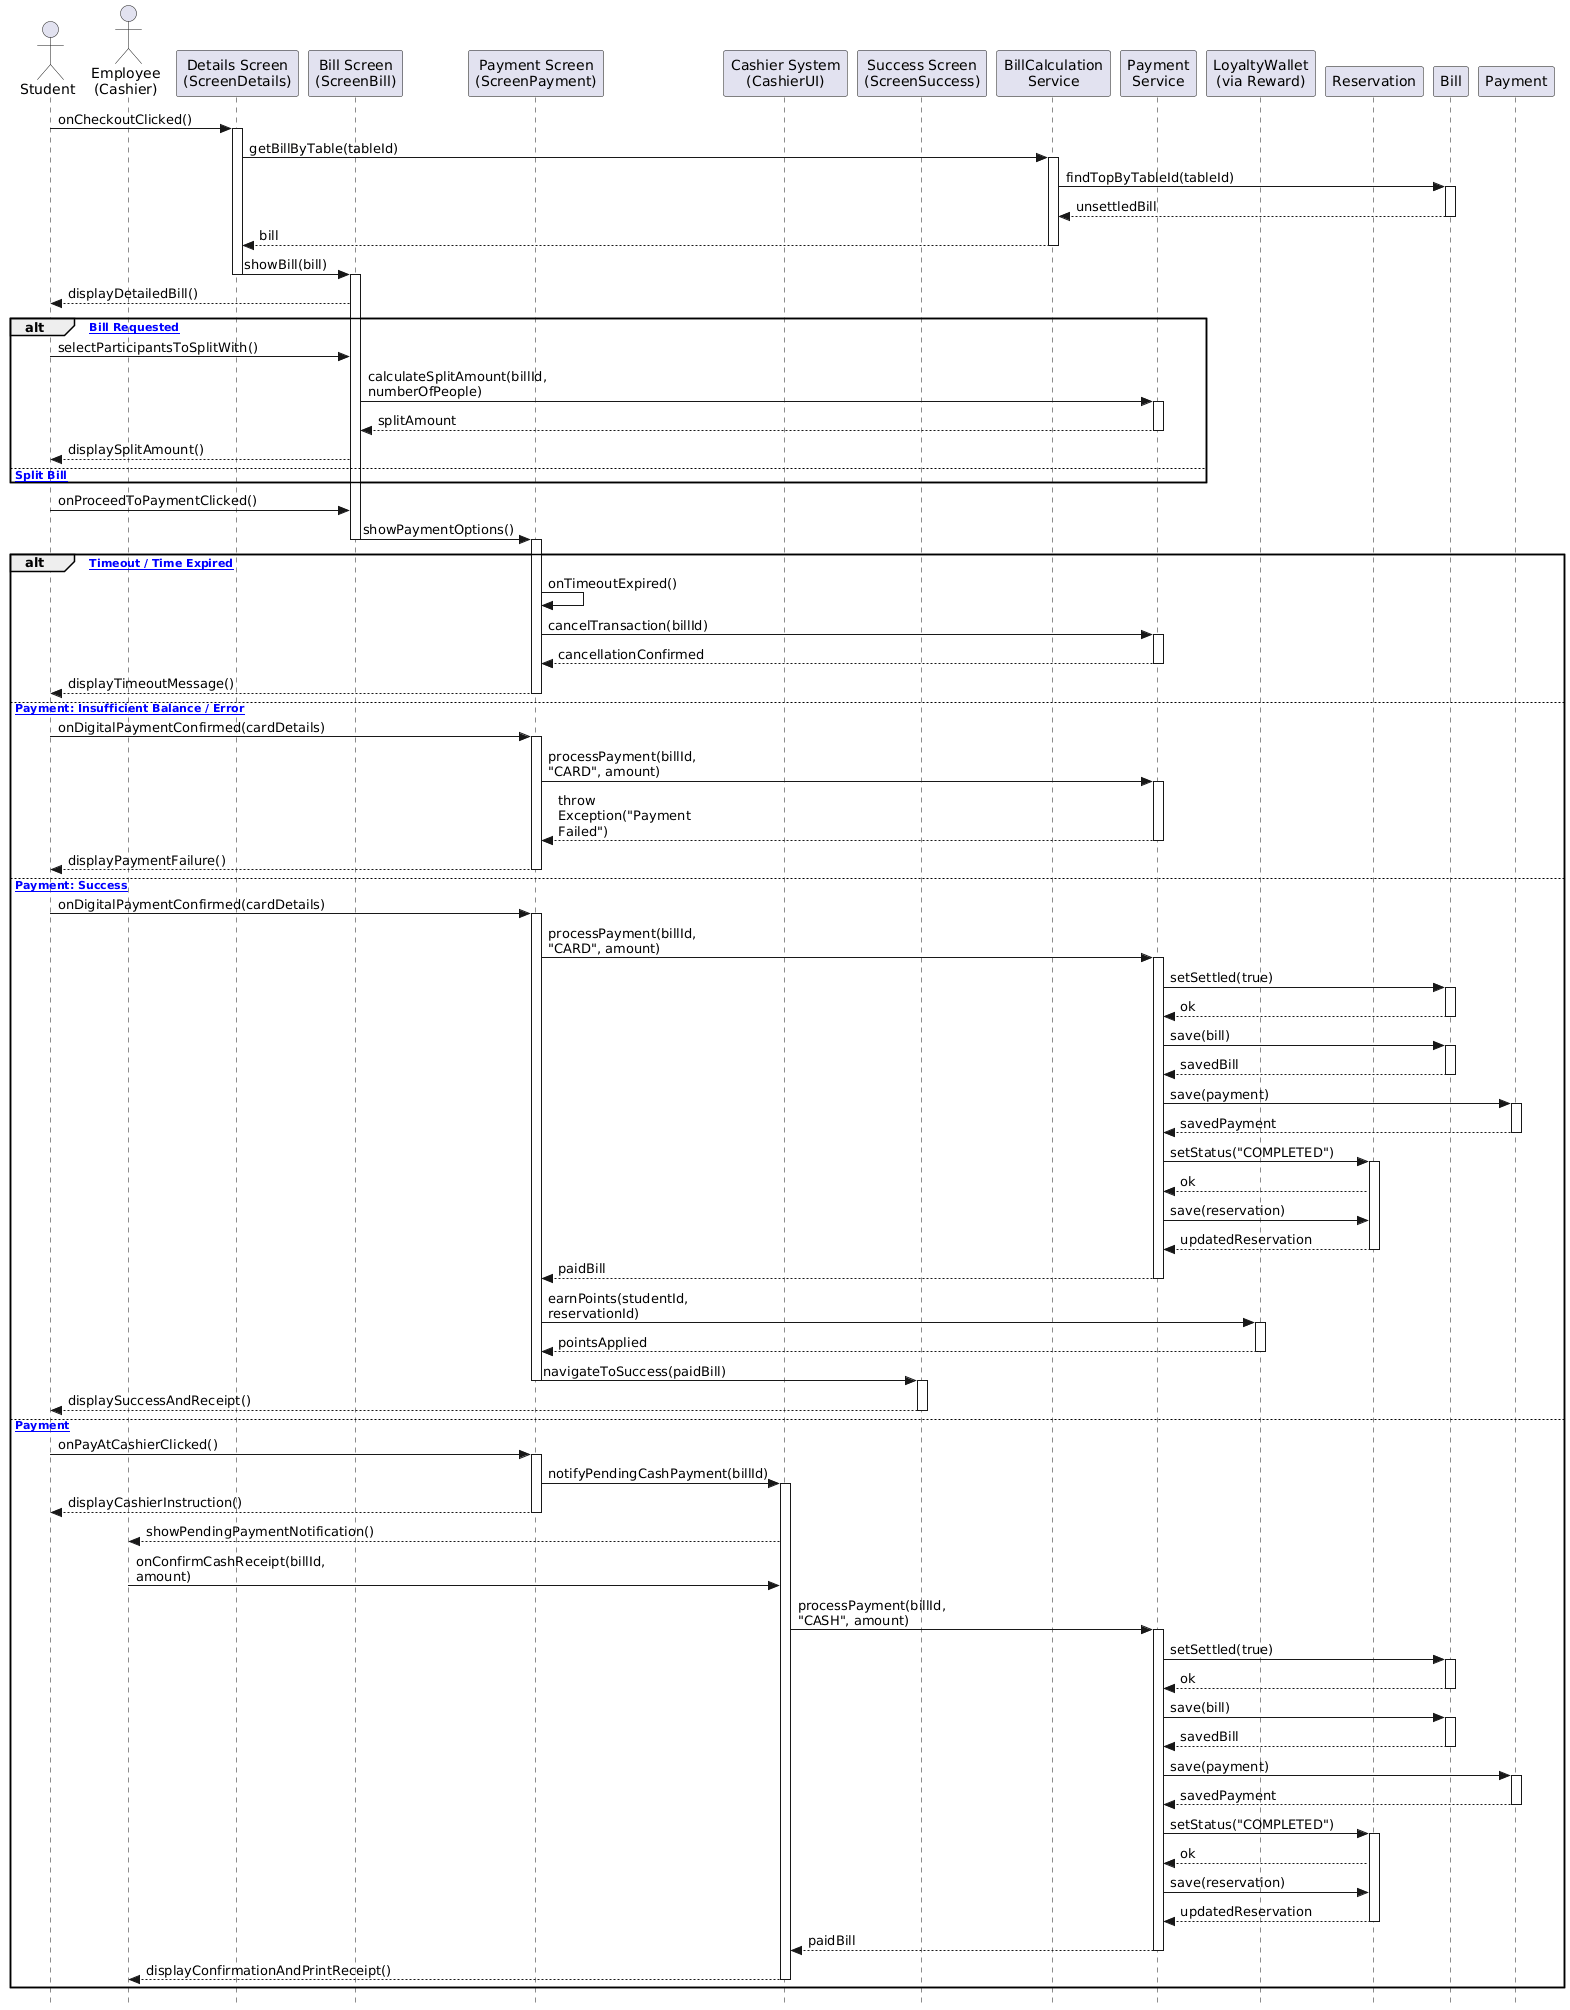

The diagram above was rendered by PlantUML. Its source (embedded in the PNG):
@startuml
skinparam maxMessageSize 150
skinparam style strictuml

actor "Student" as Student
actor "Employee\n(Cashier)" as Employee

participant "Details Screen\n(ScreenDetails)" as ScreenDetails
participant "Bill Screen\n(ScreenBill)" as ScreenBill
participant "Payment Screen\n(ScreenPayment)" as ScreenPayment
participant "Cashier System\n(CashierUI)" as CashierUI
participant "Success Screen\n(ScreenSuccess)" as ScreenSuccess

participant "BillCalculation\nService" as BillService
participant "Payment\nService" as PaymentService
participant "LoyaltyWallet\n(via Reward)" as RewardService

participant "Reservation" as Reservation
participant "Bill" as Bill
participant "Payment" as Payment

' --- PHASE 1: Fetching the Bill ---
Student -> ScreenDetails : onCheckoutClicked()
activate ScreenDetails

ScreenDetails -> BillService : getBillByTable(tableId)
activate BillService
BillService -> Bill : findTopByTableId(tableId)
activate Bill
Bill --> BillService : unsettledBill
deactivate Bill
BillService --> ScreenDetails : bill
deactivate BillService

ScreenDetails -> ScreenBill : showBill(bill)
deactivate ScreenDetails
activate ScreenBill

ScreenBill --> Student : displayDetailedBill()

' --- ALTERNATIVE FLOW 1: SPLIT BILL ---
alt [Split Bill Requested]
    Student -> ScreenBill : selectParticipantsToSplitWith()
    ScreenBill -> PaymentService : calculateSplitAmount(billId, numberOfPeople)
    activate PaymentService
    PaymentService --> ScreenBill : splitAmount
    deactivate PaymentService
    ScreenBill --> Student : displaySplitAmount()
else [No Split Bill]
    ' Normal flow continues
end

' --- PHASE 2: Proceed to Payment ---
Student -> ScreenBill : onProceedToPaymentClicked()
ScreenBill -> ScreenPayment : showPaymentOptions()
deactivate ScreenBill
' ACTIVATE IT ONCE HERE
activate ScreenPayment 

' --- PHASE 3: PAYMENT OUTCOMES ---
alt [Automatic Timeout / Time Expired]
    ScreenPayment -> ScreenPayment : onTimeoutExpired()
    ScreenPayment -> PaymentService : cancelTransaction(billId)
    activate PaymentService
    PaymentService --> ScreenPayment : cancellationConfirmed
    deactivate PaymentService
    ScreenPayment --> Student : displayTimeoutMessage()
    deactivate ScreenPayment

else [Digital Payment: Insufficient Balance / Error]
    Student -> ScreenPayment : onDigitalPaymentConfirmed(cardDetails)
    activate ScreenPayment
    ScreenPayment -> PaymentService : processPayment(billId, "CARD", amount)
    activate PaymentService
    PaymentService --> ScreenPayment : throw Exception("Payment Failed")
    deactivate PaymentService
    ScreenPayment --> Student : displayPaymentFailure()
    deactivate ScreenPayment
    
else [Digital Payment: Success]
    Student -> ScreenPayment : onDigitalPaymentConfirmed(cardDetails)
    activate ScreenPayment
    ScreenPayment -> PaymentService : processPayment(billId, "CARD", amount)
    activate PaymentService
    
    ' 1. Ενημέρωση Λογαριασμού
    PaymentService -> Bill : setSettled(true)
    activate Bill
    Bill --> PaymentService : ok
    deactivate Bill
    
    PaymentService -> Bill : save(bill)
    activate Bill
    Bill --> PaymentService : savedBill
    deactivate Bill
    
    ' 2. Καταγραφή Πληρωμής
    PaymentService -> Payment : save(payment)
    activate Payment
    Payment --> PaymentService : savedPayment
    deactivate Payment
    
    ' 3. Αποδέσμευση Κράτησης (Ολοκλήρωση)
    PaymentService -> Reservation : setStatus("COMPLETED")
    activate Reservation
    Reservation --> PaymentService : ok
    PaymentService -> Reservation : save(reservation)
    Reservation --> PaymentService : updatedReservation
    deactivate Reservation
    
    PaymentService --> ScreenPayment : paidBill
    deactivate PaymentService
    
    ' 4. Εφαρμογή Πόντων (Client Orchestrated)
    ScreenPayment -> RewardService : earnPoints(studentId, reservationId)
    activate RewardService
    RewardService --> ScreenPayment : pointsApplied
    deactivate RewardService
    
    ' Μετάβαση στην Οθόνη Επιτυχίας
    ScreenPayment -> ScreenSuccess : navigateToSuccess(paidBill)
    deactivate ScreenPayment
    activate ScreenSuccess
    
    ScreenSuccess --> Student : displaySuccessAndReceipt()
    deactivate ScreenSuccess

else [Cash Payment]
  
    Student -> ScreenPayment : onPayAtCashierClicked()
    activate ScreenPayment
    ScreenPayment -> CashierUI : notifyPendingCashPayment(billId)
    activate CashierUI
    ScreenPayment --> Student : displayCashierInstruction()
    deactivate ScreenPayment
    
    CashierUI --> Employee : showPendingPaymentNotification()
    
    Employee -> CashierUI : onConfirmCashReceipt(billId, amount)
  
    
    CashierUI -> PaymentService : processPayment(billId, "CASH", amount)
    activate PaymentService
    
    ' 1. Ενημέρωση Λογαριασμού
    PaymentService -> Bill : setSettled(true)
    activate Bill
    Bill --> PaymentService : ok
    deactivate Bill
    
    PaymentService -> Bill : save(bill)
    activate Bill
    Bill --> PaymentService : savedBill
    deactivate Bill
    
    ' 2. Καταγραφή Πληρωμής
    PaymentService -> Payment : save(payment)
    activate Payment
    Payment --> PaymentService : savedPayment
    deactivate Payment
    
    ' 3. Αποδέσμευση Κράτησης (Ολοκλήρωση)
    PaymentService -> Reservation : setStatus("COMPLETED")
    activate Reservation
    Reservation --> PaymentService : ok
    PaymentService -> Reservation : save(reservation)
    Reservation --> PaymentService : updatedReservation
    deactivate Reservation
    
    PaymentService --> CashierUI : paidBill
    deactivate PaymentService
    
    CashierUI --> Employee : displayConfirmationAndPrintReceipt()
    deactivate CashierUI
    
end
@enduml